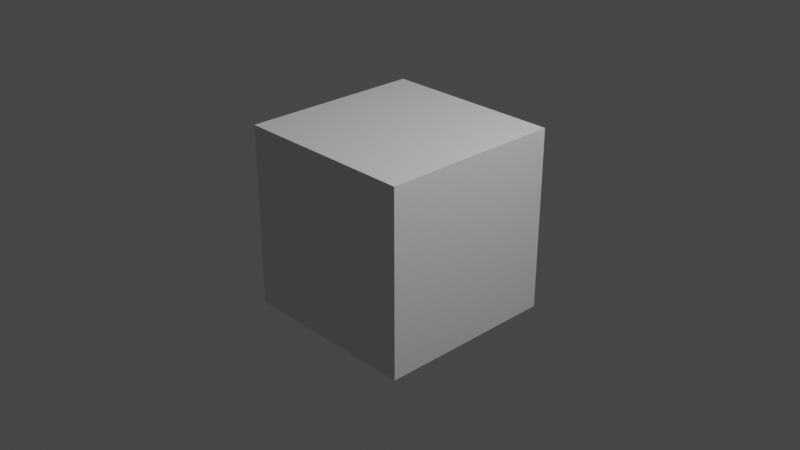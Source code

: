 # Source: test_blender28.blend  (saved by Blender 2.80.37; exported with 4.5.12 LTS)
import bpy
from mathutils import Matrix  # noqa: F401  (used for matrix-valued properties, if any)

bpy.ops.wm.read_factory_settings(use_empty=True)
scene = bpy.context.scene
scene.name = 'Scene'

# ---- collections
col_collection = bpy.data.collections.new('Collection'); scene.collection.children.link(col_collection)

# ---- materials (node trees are filled in below, after node groups)
mat_material = bpy.data.materials.new('Material')
mat_material.alpha_threshold = 0.0
mat_material.use_transparent_shadow = False
mat_material.roughness = 0.5
mat_material.line_color = (0.0, 0.0, 0.0, 1.0)

# ---- material node trees
mat_material.use_nodes = True; mat_material.node_tree.nodes.clear()
_N = mat_material.node_tree.nodes; _L = mat_material.node_tree.links
n0 = _N.new('ShaderNodeOutputMaterial'); n0.name = 'Material Output'; n0.location = (300, 300)
n1 = _N.new('ShaderNodeBsdfPrincipled'); n1.name = 'Principled BSDF'; n1.location = (10, 300)
n1.distribution = 'GGX'
n1.subsurface_method = 'BURLEY'
n1.inputs[3].default_value = 1.45
_L.new(n1.outputs[0], n0.inputs[0])
n0.is_active_output = True

# ---- world
world_world = bpy.data.worlds.new('World'); scene.world = world_world
world_world.color = (0.05088, 0.05088, 0.05088)
world_world.use_sun_shadow = False
world_world.sun_shadow_jitter_overblur = 0.0

# ---- cameras
cam_camera = bpy.data.cameras.new('Camera')
cam_camera.clip_end = 100.0
cam_camera.ortho_scale = 7.314
cam_camera.dof.focus_distance = 0.0
cam_camera.dof.aperture_fstop = 128.0

# ---- lights
light_light = bpy.data.lights.new('Light', 'POINT')
light_light.transmission_factor = 0.0
light_light.cutoff_distance = 30.0
light_light.energy = 1000.0
light_light.shadow_buffer_clip_start = 1.001
light_light.shadow_soft_size = 0.1
light_light.shadow_maximum_resolution = 0.006
light_light.use_absolute_resolution = True

# ---- meshes
me_cube = bpy.data.meshes.new('Cube')
me_cube.from_pydata([(1.0, 1.0, 1.0), (1.0, 1.0, -1.0), (1.0, -1.0, 1.0), (1.0, -1.0, -1.0), (-1.0, 1.0, 1.0), (-1.0, 1.0, -1.0), (-1.0, -1.0, 1.0), (-1.0, -1.0, -1.0)], [], [(0, 4, 6, 2), (3, 2, 6, 7), (7, 6, 4, 5), (5, 1, 3, 7), (1, 0, 2, 3), (5, 4, 0, 1)])
_uv = me_cube.uv_layers.new(name='UVMap')
_uv.uv.foreach_set('vector', [0.375, 0.0, 0.625, 0.0, 0.625, 0.25, 0.375, 0.25, 0.375, 0.25, 0.625, 0.25, 0.625, 0.5, 0.375, 0.5, 0.375, 0.5, 0.625, 0.5, 0.625, 0.75, 0.375, 0.75, 0.375, 0.75, 0.625, 0.75, 0.625, 1.0, 0.375, 1.0, 0.125, 0.5, 0.375, 0.5, 0.375, 0.75, 0.125, 0.75, 0.625, 0.5, 0.875, 0.5, 0.875, 0.75, 0.625, 0.75])
me_cube.materials.append(mat_material)
me_cube.use_remesh_preserve_volume = False
me_cube.use_remesh_preserve_attributes = False
me_cube.use_mirror_vertex_groups = False
me_cube.update()

# ---- objects
ob_cube = bpy.data.objects.new('Cube', me_cube)
ob_light = bpy.data.objects.new('Light', light_light)
ob_camera = bpy.data.objects.new('Camera', cam_camera)

# ---- transforms, parenting, visibility, modifiers, constraints
ob_cube.location = (0.0, 0.0, 0.0)
ob_cube.lock_rotations_4d = False
ob_cube.empty_display_type = 'ARROWS'
ob_cube.lineart.crease_threshold = 0.0
ob_light.location = (4.076, 1.005, 5.904)
ob_light.rotation_euler = (0.6503, 0.05522, 1.866)
ob_light.lock_rotations_4d = False
ob_light.empty_display_type = 'ARROWS'
ob_light.color = (0.0, 0.0, 0.0, 0.0)
ob_light.lineart.crease_threshold = 0.0
ob_camera.location = (7.359, -6.926, 4.958)
ob_camera.rotation_euler = (1.109, 0.0, 0.8149)
ob_camera.lock_rotations_4d = False
ob_camera.empty_display_type = 'ARROWS'
ob_camera.color = (0.0, 0.0, 0.0, 0.0)
ob_camera.display_type = 'WIRE'
ob_camera.lineart.crease_threshold = 0.0

# ---- collection membership
col_collection.objects.link(ob_cube)
col_collection.objects.link(ob_light)
col_collection.objects.link(ob_camera)

# ---- scene / render settings (as saved in the file)
scene.camera = ob_camera
scene.frame_start = 1; scene.frame_end = 250; scene.frame_set(1)
scene.render.engine = 'BLENDER_EEVEE_NEXT'
scene.render.motion_blur_shutter = 1.0
scene.cycles.use_denoising = False
scene.cycles.samples = 128
scene.cycles.sampling_pattern = 'TABULATED_SOBOL'
scene.cycles.use_adaptive_sampling = False
scene.cycles.use_light_tree = False
scene.view_settings.view_transform = 'Filmic'
bpy.context.view_layer.update()
